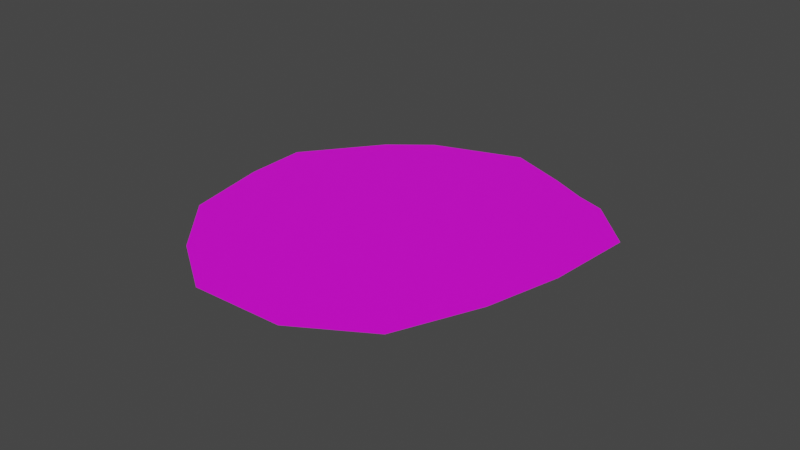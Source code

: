 # Source: desert1.blend  (saved by Blender 2.83.18; exported with 4.5.12 LTS)
import bpy
from mathutils import Matrix  # noqa: F401  (used for matrix-valued properties, if any)

bpy.ops.wm.read_factory_settings(use_empty=True)
scene = bpy.context.scene
scene.name = 'Scene'

# ---- collections
col_collection = bpy.data.collections.new('Collection'); scene.collection.children.link(col_collection)

# ---- images (referenced by path relative to the original .blend; pixels are not part of the script)
import os
ASSET_DIR = os.environ.get("B2B_ASSET_DIR", "")  # directory of the original .blend (textures are referenced by path, not embedded)
HERE = os.path.dirname(os.path.abspath(__file__))  # packed textures are extracted next to this script under _unpacked/

def load_image(name, relpath, width, height, colorspace="sRGB"):
    """Load a texture the original file referenced (path relative to the .blend, or extracted next to this script)."""
    p = next((c for c in (os.path.join(HERE, relpath), os.path.join(ASSET_DIR, relpath)) if relpath and os.path.exists(c)), "")
    if p:
        img = bpy.data.images.load(p, check_existing=True)
        img.name = name
    else:  # same state as the original file: an image datablock whose file is absent (Cycles renders it pink)
        img = bpy.data.images.new(name, width, height)
        img.source = "FILE"
        img.filepath = "//" + (relpath or name)
    img.colorspace_settings.name = colorspace
    return img
img_desert1_001 = load_image('desert1.001', 'desert1.png', 1024, 1024, 'sRGB')

# ---- materials (node trees are filled in below, after node groups)
mat_sand = bpy.data.materials.new('Sand')

# ---- material node trees
mat_sand.use_nodes = True; mat_sand.node_tree.nodes.clear()
_N = mat_sand.node_tree.nodes; _L = mat_sand.node_tree.links
n0 = _N.new('ShaderNodeOutputMaterial'); n0.name = 'Material Output'; n0.location = (1300, 355)
n1 = _N.new('ShaderNodeBsdfPrincipled'); n1.name = 'Principled BSDF'; n1.location = (988, 347)
n1.distribution = 'GGX'
n1.subsurface_method = 'BURLEY'
n1.inputs[3].default_value = 1.45
n1.inputs[27].default_value = (0.0, 0.0, 0.0, 1.0)
n1.inputs[28].default_value = 1.0
n2 = _N.new('ShaderNodeTexImage'); n2.name = 'Image Texture'; n2.location = (698, 327)
n2.image = img_desert1_001
_L.new(n1.outputs[0], n0.inputs[0])
_L.new(n2.outputs[0], n1.inputs[0])
n0.is_active_output = True

# ---- world
world_world = bpy.data.worlds.new('World'); scene.world = world_world
world_world.use_nodes = True; world_world.node_tree.nodes.clear()
_N = world_world.node_tree.nodes; _L = world_world.node_tree.links
n0 = _N.new('ShaderNodeOutputWorld'); n0.name = 'World Output'; n0.location = (300, 300)
n1 = _N.new('ShaderNodeBackground'); n1.name = 'Background'; n1.location = (10, 300)
n1.inputs[0].default_value = (0.05088, 0.05088, 0.05088, 1.0)
_L.new(n1.outputs[0], n0.inputs[0])
n0.is_active_output = True
world_world.color = (0.05088, 0.05088, 0.05088)
world_world.use_sun_shadow = False
world_world.sun_shadow_jitter_overblur = 0.0

# ---- meshes
me_okr_g = bpy.data.meshes.new('Okrąg')
me_okr_g.from_pydata([(1.661, 0.2339, 0.0), (1.479, 1.363, 0.0), (1.175, 1.919, 0.0), (0.3926, 2.777, 0.0), (-0.3711, 2.891, 0.0), (-1.436, 2.878, 0.0), (-2.284, 2.369, 0.0), (-2.924, 1.717, 0.0), (-3.098, 0.5879, 0.0), (-2.732, -0.3692, 0.0), (-1.811, -0.9779, 0.0), (-0.9441, -1.364, 0.0), (0.1106, -1.646, 0.0), (0.7781, -1.168, 0.0), (0.9603, -0.8386, 0.0), (1.24, -0.4474, 0.0)], [], [(1, 2, 3, 4, 5, 6, 7, 8, 9, 10, 11, 12, 13, 14, 15, 0)])
_uv = me_okr_g.uv_layers.new(name='MapaUV')
_uv.uv.foreach_set('vector', [0.139, 0.8342, 0.06893, 0.7152, 0.0, 0.4752, 0.07273, 0.3245, 0.2073, 0.1341, 0.411, 0.04002, 0.6164, 0.0, 0.8565, 0.0989, 0.9963, 0.2754, 1.0, 0.5115, 0.9672, 0.7123, 0.8911, 0.9349, 0.7158, 1.0, 0.6294, 0.9948, 0.5191, 1.0, 0.335, 0.9973])
me_okr_g.materials.append(mat_sand)
me_okr_g.materials.append(None)
me_okr_g.use_remesh_fix_poles = True
me_okr_g.use_remesh_preserve_attributes = False
me_okr_g.use_mirror_vertex_groups = False
me_okr_g.update()

# ---- objects
ob_okr_g = bpy.data.objects.new('Okrąg', me_okr_g)

# ---- transforms, parenting, visibility, modifiers, constraints
ob_okr_g.location = (0.0, 0.0, 0.0)
ob_okr_g.rotation_euler = (0.0, -0.0, 1.745)
ob_okr_g.lineart.crease_threshold = 0.0

# ---- collection membership
col_collection.objects.link(ob_okr_g)

# ---- scene / render settings (as saved in the file)
scene.frame_start = 1; scene.frame_end = 250; scene.frame_set(17)
scene.render.engine = 'CYCLES'
scene.cycles.use_denoising = False
scene.cycles.samples = 128
scene.cycles.sampling_pattern = 'TABULATED_SOBOL'
scene.cycles.use_adaptive_sampling = False
scene.cycles.use_light_tree = False
scene.view_settings.view_transform = 'Filmic'
bpy.context.view_layer.update()

# ---- added for rendering (the .blend has no active camera and no usable light): camera, sun
cam_auto = bpy.data.cameras.new('AutoCamera')
cam_auto.lens = 50.0
cam_auto.sensor_width = 36.0
cam_auto.clip_end = 1000.0
ob_auto_camera = bpy.data.objects.new('AutoCamera', cam_auto)
scene.collection.objects.link(ob_auto_camera)
ob_auto_camera.location = (6.55861, -9.27152, 5.63721)
ob_auto_camera.rotation_euler = (1.09748, -7.21219e-08, 0.694738)
scene.camera = ob_auto_camera
light_auto_sun = bpy.data.lights.new('AutoSun', 'SUN')
light_auto_sun.energy = 3.0
light_auto_sun.angle = 0.0523599
ob_auto_sun = bpy.data.objects.new('AutoSun', light_auto_sun)
scene.collection.objects.link(ob_auto_sun)
ob_auto_sun.rotation_euler = (0.872665, 0.174533, 0.523599)
bpy.context.view_layer.update()
